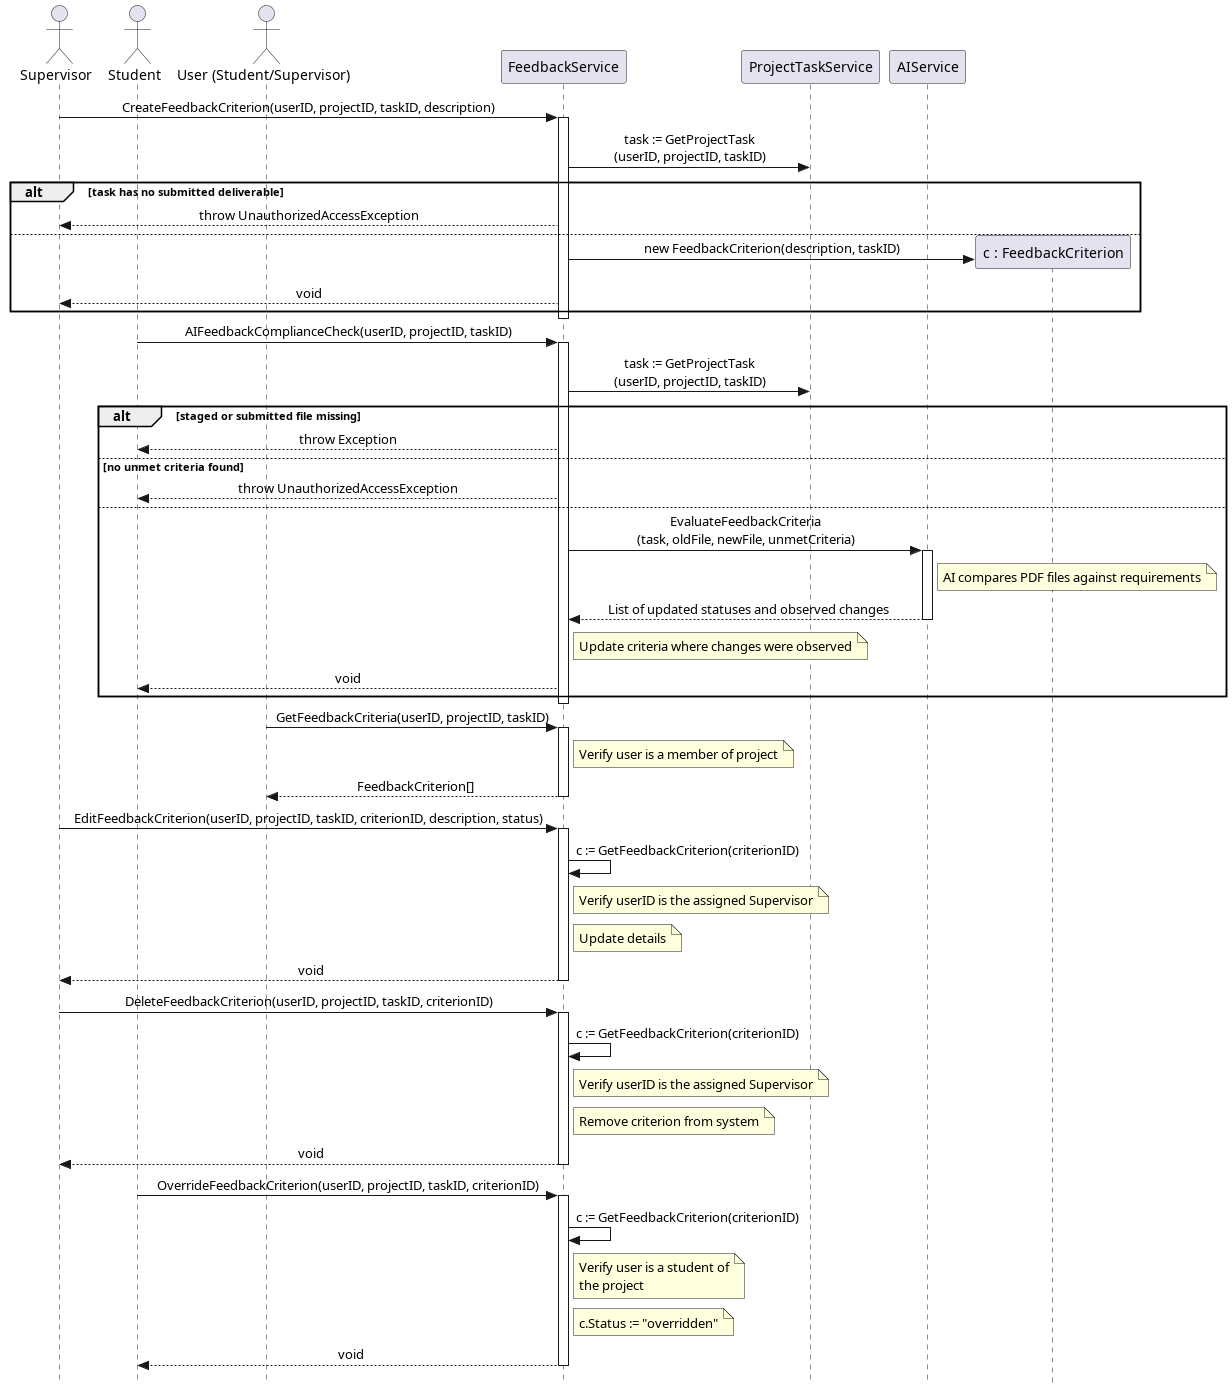

The diagram above was rendered by PlantUML. Its source (embedded in the PNG):
@startuml
skinparam Style strictuml
skinparam SequenceMessageAlignment center

actor Supervisor
actor Student
actor "User (Student/Supervisor)" as U
participant "FeedbackService" as FS
participant "ProjectTaskService" as PTS
participant "AIService" as AI

Supervisor -> FS : CreateFeedbackCriterion(userID, projectID, taskID, description)
activate FS
    FS -> PTS : task := GetProjectTask\n(userID, projectID, taskID)
    
    alt task has no submitted deliverable
        FS --> Supervisor : throw UnauthorizedAccessException
    else
        create participant "c : FeedbackCriterion" as C
        FS -> C : new FeedbackCriterion(description, taskID)
        FS --> Supervisor : void
    end
deactivate FS

Student -> FS : AIFeedbackComplianceCheck(userID, projectID, taskID)
activate FS
    FS -> PTS : task := GetProjectTask\n(userID, projectID, taskID)
    
    alt staged or submitted file missing
        FS --> Student : throw Exception
    else no unmet criteria found
        FS --> Student : throw UnauthorizedAccessException
    else
        FS -> AI : EvaluateFeedbackCriteria\n(task, oldFile, newFile, unmetCriteria)
        activate AI
            note right of AI : AI compares PDF files against requirements
            AI --> FS : List of updated statuses and observed changes
        deactivate AI
        
        note right of FS : Update criteria where changes were observed
        FS --> Student : void
    end
deactivate FS

U -> FS : GetFeedbackCriteria(userID, projectID, taskID)
activate FS
    note right of FS : Verify user is a member of project
    FS --> U : FeedbackCriterion[]
deactivate FS

Supervisor -> FS : EditFeedbackCriterion(userID, projectID, taskID, criterionID, description, status)
activate FS
    FS -> FS : c := GetFeedbackCriterion(criterionID)
    note right of FS : Verify userID is the assigned Supervisor
    
    note right of FS : Update details
    FS --> Supervisor : void
deactivate FS

Supervisor -> FS : DeleteFeedbackCriterion(userID, projectID, taskID, criterionID)
activate FS
    FS -> FS : c := GetFeedbackCriterion(criterionID)
    note right of FS : Verify userID is the assigned Supervisor
    
    note right of FS : Remove criterion from system
    FS --> Supervisor : void
deactivate FS

Student -> FS : OverrideFeedbackCriterion(userID, projectID, taskID, criterionID)
activate FS
    FS -> FS : c := GetFeedbackCriterion(criterionID)
    note right of FS
         Verify user is a student of
         the project
    end note
    note right of FS : c.Status := "overridden"
    FS --> Student : void
deactivate FS

@enduml